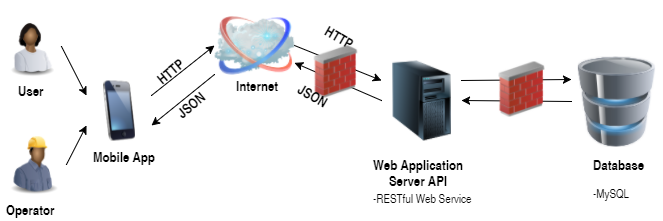

The diagram above was exported from draw.io. Its source (the exported page's mxGraphModel, read from the mxfile embedded in the PNG):
<mxGraphModel dx="321" dy="227" grid="1" gridSize="10" guides="1" tooltips="1" connect="1" arrows="1" fold="1" page="1" pageScale="1" pageWidth="826" pageHeight="1169" background="#ffffff" math="0" shadow="0">
  <root>
    <mxCell id="0" />
    <mxCell id="1" parent="0" />
    <mxCell id="16" style="edgeStyle=none;rounded=0;html=1;exitX=1;exitY=0.5;startArrow=none;startFill=0;endArrow=classic;endFill=1;jettySize=auto;orthogonalLoop=1;strokeColor=#000000;entryX=0;entryY=0.25;" edge="1" parent="1" source="3" target="5">
      <mxGeometry relative="1" as="geometry" />
    </mxCell>
    <mxCell id="3" value="" style="image;html=1;labelBackgroundColor=#ffffff;image=img/lib/clip_art/people/Worker_Woman_Black_128x128.png;rounded=0;strokeColor=#000000;fillColor=#000000;gradientColor=#6666FF;" vertex="1" parent="1">
      <mxGeometry x="80" y="100" width="60" height="90" as="geometry" />
    </mxCell>
    <mxCell id="26" style="edgeStyle=none;rounded=0;html=1;exitX=1;exitY=0.25;startArrow=none;startFill=0;endArrow=classic;endFill=1;jettySize=auto;orthogonalLoop=1;strokeColor=#000000;entryX=0;entryY=0.5;" edge="1" parent="1" source="5" target="34">
      <mxGeometry relative="1" as="geometry">
        <mxPoint x="300" y="185" as="targetPoint" />
      </mxGeometry>
    </mxCell>
    <mxCell id="5" value="" style="image;html=1;labelBackgroundColor=#ffffff;image=img/lib/clip_art/telecommunication/iPhone_128x128.png;rounded=0;strokeColor=#000000;fillColor=#000000;gradientColor=#6666FF;" vertex="1" parent="1">
      <mxGeometry x="165" y="179" width="65" height="60" as="geometry" />
    </mxCell>
    <mxCell id="19" style="edgeStyle=none;rounded=0;html=1;exitX=1;exitY=0.5;entryX=0;entryY=0.75;startArrow=none;startFill=0;endArrow=classic;endFill=1;jettySize=auto;orthogonalLoop=1;strokeColor=#000000;" edge="1" parent="1" source="6" target="5">
      <mxGeometry relative="1" as="geometry" />
    </mxCell>
    <mxCell id="6" value="" style="image;html=1;labelBackgroundColor=#ffffff;image=img/lib/clip_art/people/Construction_Worker_Man_Black_128x128.png;rounded=0;strokeColor=#000000;fillColor=#000000;gradientColor=#6666FF;" vertex="1" parent="1">
      <mxGeometry x="80" y="233" width="65" height="60" as="geometry" />
    </mxCell>
    <mxCell id="7" value="&lt;b&gt;&lt;font style=&quot;font-size: 14px&quot;&gt;User&lt;/font&gt;&lt;/b&gt;" style="text;html=1;resizable=0;points=[];autosize=1;align=left;verticalAlign=top;spacingTop=-4;" vertex="1" parent="1">
      <mxGeometry x="95" y="179" width="40" height="20" as="geometry" />
    </mxCell>
    <mxCell id="8" value="&lt;b&gt;&lt;font style=&quot;font-size: 14px&quot;&gt;Operator&lt;/font&gt;&lt;/b&gt;" style="text;html=1;resizable=0;points=[];autosize=1;align=left;verticalAlign=top;spacingTop=-4;strokeWidth=1;" vertex="1" parent="1">
      <mxGeometry x="83" y="298" width="60" height="20" as="geometry" />
    </mxCell>
    <mxCell id="39" style="edgeStyle=none;rounded=0;html=1;exitX=0;exitY=0.5;entryX=1;entryY=0.5;startArrow=none;startFill=0;endArrow=classic;endFill=1;jettySize=auto;orthogonalLoop=1;strokeColor=#000000;" edge="1" parent="1" source="9" target="23">
      <mxGeometry relative="1" as="geometry" />
    </mxCell>
    <mxCell id="9" value="" style="image;html=1;labelBackgroundColor=#ffffff;image=img/lib/clip_art/computers/Database_128x128.png;rounded=0;strokeColor=#000000;strokeWidth=1;fillColor=#000000;gradientColor=#6666FF;" vertex="1" parent="1">
      <mxGeometry x="650" y="155" width="90" height="90" as="geometry" />
    </mxCell>
    <mxCell id="11" value="&lt;b&gt;&lt;font style=&quot;font-size: 14px&quot;&gt;Mobile App&lt;/font&gt;&lt;/b&gt;" style="text;html=1;resizable=0;points=[];autosize=1;align=left;verticalAlign=top;spacingTop=-4;" vertex="1" parent="1">
      <mxGeometry x="170" y="245" width="80" height="20" as="geometry" />
    </mxCell>
    <mxCell id="20" value="&lt;div style=&quot;text-align: center&quot;&gt;&lt;b style=&quot;line-height: 1.2&quot;&gt;&lt;font style=&quot;font-size: 14px&quot;&gt;Database&lt;/font&gt;&lt;/b&gt;&lt;/div&gt;" style="text;html=1;resizable=0;points=[];autosize=1;align=left;verticalAlign=top;spacingTop=-4;" vertex="1" parent="1">
      <mxGeometry x="670" y="253" width="70" height="20" as="geometry" />
    </mxCell>
    <mxCell id="27" style="edgeStyle=none;rounded=0;html=1;entryX=1;entryY=0.75;startArrow=none;startFill=0;endArrow=classic;endFill=1;jettySize=auto;orthogonalLoop=1;strokeColor=#000000;exitX=0.002;exitY=0.861;exitPerimeter=0;" edge="1" parent="1" source="34" target="5">
      <mxGeometry relative="1" as="geometry">
        <mxPoint x="300" y="215" as="sourcePoint" />
      </mxGeometry>
    </mxCell>
    <mxCell id="36" style="edgeStyle=none;rounded=0;html=1;exitX=0;exitY=0.5;startArrow=none;startFill=0;endArrow=classic;endFill=1;jettySize=auto;orthogonalLoop=1;strokeColor=#000000;" edge="1" parent="1" source="23" target="34">
      <mxGeometry relative="1" as="geometry" />
    </mxCell>
    <mxCell id="38" style="edgeStyle=none;rounded=0;html=1;exitX=1;exitY=0.25;entryX=0;entryY=0.25;startArrow=none;startFill=0;endArrow=classic;endFill=1;jettySize=auto;orthogonalLoop=1;strokeColor=#000000;" edge="1" parent="1" source="23" target="9">
      <mxGeometry relative="1" as="geometry" />
    </mxCell>
    <mxCell id="23" value="" style="image;html=1;labelBackgroundColor=#ffffff;image=img/lib/clip_art/computers/Server_Tower_128x128.png;rounded=0;strokeColor=#000000;strokeWidth=1;fillColor=#000000;gradientColor=#6666FF;" vertex="1" parent="1">
      <mxGeometry x="460" y="159" width="80" height="80" as="geometry" />
    </mxCell>
    <mxCell id="24" value="&lt;div style=&quot;text-align: center&quot;&gt;&lt;span style=&quot;font-size: 14px ; line-height: 16.8px&quot;&gt;&lt;b&gt;Web Application&lt;/b&gt;&lt;/span&gt;&lt;/div&gt;&lt;div style=&quot;text-align: center&quot;&gt;&lt;span style=&quot;font-size: 14px ; line-height: 16.8px&quot;&gt;&lt;b&gt;Server API&lt;/b&gt;&lt;/span&gt;&lt;/div&gt;" style="text;html=1;resizable=0;points=[];autosize=1;align=left;verticalAlign=top;spacingTop=-4;" vertex="1" parent="1">
      <mxGeometry x="450" y="253" width="110" height="40" as="geometry" />
    </mxCell>
    <mxCell id="31" value="-RESTful Web Service" style="text;html=1;resizable=0;points=[];autosize=1;align=left;verticalAlign=top;spacingTop=-4;" vertex="1" parent="1">
      <mxGeometry x="450" y="288" width="110" height="20" as="geometry" />
    </mxCell>
    <mxCell id="32" value="-MySQL" style="text;html=1;resizable=0;points=[];autosize=1;align=left;verticalAlign=top;spacingTop=-4;" vertex="1" parent="1">
      <mxGeometry x="670" y="283" width="50" height="20" as="geometry" />
    </mxCell>
    <mxCell id="35" style="edgeStyle=none;rounded=0;html=1;exitX=1;exitY=0.5;entryX=0;entryY=0.25;startArrow=none;startFill=0;endArrow=classic;endFill=1;jettySize=auto;orthogonalLoop=1;strokeColor=#000000;" edge="1" parent="1" source="34" target="23">
      <mxGeometry relative="1" as="geometry" />
    </mxCell>
    <mxCell id="34" value="" style="image;html=1;labelBackgroundColor=#ffffff;image=img/lib/clip_art/networking/Cloud_128x128.png;rounded=0;strokeColor=#000000;strokeWidth=1;fillColor=#000000;gradientColor=#6666FF;" vertex="1" parent="1">
      <mxGeometry x="293" y="104" width="80" height="80" as="geometry" />
    </mxCell>
    <mxCell id="37" value="" style="image;html=1;labelBackgroundColor=#ffffff;image=img/lib/clip_art/networking/Firewall_02_128x128.png;rounded=0;strokeColor=#000000;strokeWidth=1;fillColor=#000000;gradientColor=#6666FF;" vertex="1" parent="1">
      <mxGeometry x="388" y="144" width="52" height="52" as="geometry" />
    </mxCell>
    <mxCell id="40" value="" style="image;html=1;labelBackgroundColor=#ffffff;image=img/lib/clip_art/networking/Firewall_02_128x128.png;rounded=0;strokeColor=#000000;strokeWidth=1;fillColor=#000000;gradientColor=#6666FF;rotation=0;" vertex="1" parent="1">
      <mxGeometry x="570" y="160" width="60" height="55" as="geometry" />
    </mxCell>
    <mxCell id="41" value="&lt;b&gt;&lt;font style=&quot;font-size: 14px&quot;&gt;Internet&lt;/font&gt;&lt;/b&gt;" style="text;html=1;resizable=0;points=[];autosize=1;align=left;verticalAlign=top;spacingTop=-4;" vertex="1" parent="1">
      <mxGeometry x="313" y="174" width="60" height="20" as="geometry" />
    </mxCell>
    <mxCell id="42" value="&lt;b&gt;&lt;font style=&quot;font-size: 14px&quot;&gt;HTTP&lt;/font&gt;&lt;/b&gt;" style="text;html=1;resizable=0;points=[];autosize=1;align=left;verticalAlign=top;spacingTop=-4;rotation=-40;" vertex="1" parent="1">
      <mxGeometry x="230" y="155" width="50" height="20" as="geometry" />
    </mxCell>
    <mxCell id="43" value="&lt;b&gt;&lt;font style=&quot;font-size: 14px&quot;&gt;HTTP&lt;/font&gt;&lt;/b&gt;" style="text;html=1;resizable=0;points=[];autosize=1;align=left;verticalAlign=top;spacingTop=-4;rotation=30;" vertex="1" parent="1">
      <mxGeometry x="400" y="130" width="50" height="20" as="geometry" />
    </mxCell>
    <mxCell id="44" value="&lt;b&gt;&lt;font style=&quot;font-size: 14px&quot;&gt;JSON&lt;/font&gt;&lt;/b&gt;" style="text;html=1;resizable=0;points=[];autosize=1;align=left;verticalAlign=top;spacingTop=-4;rotation=-40;" vertex="1" parent="1">
      <mxGeometry x="250" y="189" width="50" height="20" as="geometry" />
    </mxCell>
    <mxCell id="45" value="&lt;b&gt;&lt;font style=&quot;font-size: 14px&quot;&gt;JSON&lt;/font&gt;&lt;/b&gt;" style="text;html=1;resizable=0;points=[];autosize=1;align=left;verticalAlign=top;spacingTop=-4;rotation=30;" vertex="1" parent="1">
      <mxGeometry x="373" y="188" width="50" height="20" as="geometry" />
    </mxCell>
  </root>
</mxGraphModel>